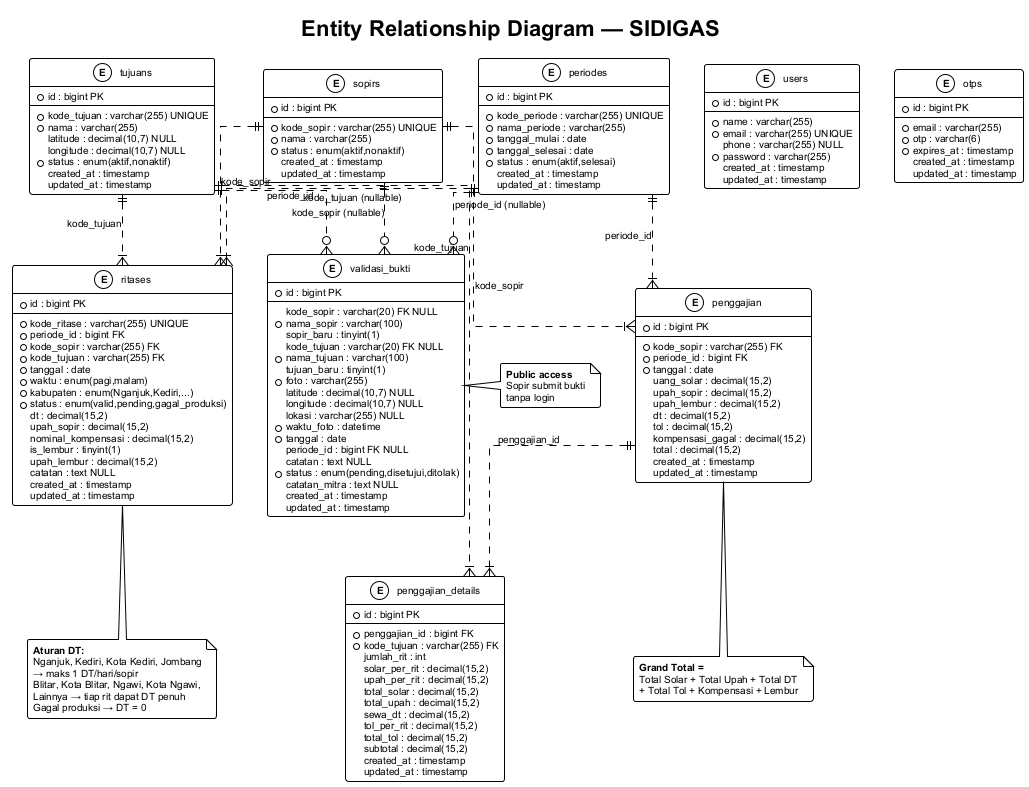

The diagram above was rendered by PlantUML. Its source (embedded in the PNG):
@startuml erd-sidigas
!theme plain
skinparam backgroundColor #ffffff
skinparam defaultFontSize 10
skinparam defaultFontName Arial
skinparam linetype ortho
skinparam roundcorner 5

title Entity Relationship Diagram — SIDIGAS

' ========== USERS & AUTH ==========
entity "users" as users {
  *id : bigint PK
  --
  *name : varchar(255)
  *email : varchar(255) UNIQUE
  phone : varchar(255) NULL
  *password : varchar(255)
  created_at : timestamp
  updated_at : timestamp
}

entity "otps" as otps {
  *id : bigint PK
  --
  *email : varchar(255)
  *otp : varchar(6)
  *expires_at : timestamp
  created_at : timestamp
  updated_at : timestamp
}

' ========== MASTER DATA ==========
entity "sopirs" as sopirs {
  *id : bigint PK
  --
  *kode_sopir : varchar(255) UNIQUE
  *nama : varchar(255)
  *status : enum(aktif,nonaktif)
  created_at : timestamp
  updated_at : timestamp
}

entity "tujuans" as tujuans {
  *id : bigint PK
  --
  *kode_tujuan : varchar(255) UNIQUE
  *nama : varchar(255)
  latitude : decimal(10,7) NULL
  longitude : decimal(10,7) NULL
  *status : enum(aktif,nonaktif)
  created_at : timestamp
  updated_at : timestamp
}

entity "periodes" as periodes {
  *id : bigint PK
  --
  *kode_periode : varchar(255) UNIQUE
  *nama_periode : varchar(255)
  *tanggal_mulai : date
  *tanggal_selesai : date
  *status : enum(aktif,selesai)
  created_at : timestamp
  updated_at : timestamp
}

' ========== RITASE ==========
entity "ritases" as ritases {
  *id : bigint PK
  --
  *kode_ritase : varchar(255) UNIQUE
  *periode_id : bigint FK
  *kode_sopir : varchar(255) FK
  *kode_tujuan : varchar(255) FK
  *tanggal : date
  *waktu : enum(pagi,malam)
  *kabupaten : enum(Nganjuk,Kediri,...)
  *status : enum(valid,pending,gagal_produksi)
  dt : decimal(15,2)
  upah_sopir : decimal(15,2)
  nominal_kompensasi : decimal(15,2)
  is_lembur : tinyint(1)
  upah_lembur : decimal(15,2)
  catatan : text NULL
  created_at : timestamp
  updated_at : timestamp
}

' ========== PENGGAJIAN ==========
entity "penggajian" as penggajian {
  *id : bigint PK
  --
  *kode_sopir : varchar(255) FK
  *periode_id : bigint FK
  *tanggal : date
  uang_solar : decimal(15,2)
  upah_sopir : decimal(15,2)
  upah_lembur : decimal(15,2)
  dt : decimal(15,2)
  tol : decimal(15,2)
  kompensasi_gagal : decimal(15,2)
  total : decimal(15,2)
  created_at : timestamp
  updated_at : timestamp
}

entity "penggajian_details" as details {
  *id : bigint PK
  --
  *penggajian_id : bigint FK
  *kode_tujuan : varchar(255) FK
  jumlah_rit : int
  solar_per_rit : decimal(15,2)
  upah_per_rit : decimal(15,2)
  total_solar : decimal(15,2)
  total_upah : decimal(15,2)
  sewa_dt : decimal(15,2)
  tol_per_rit : decimal(15,2)
  total_tol : decimal(15,2)
  subtotal : decimal(15,2)
  created_at : timestamp
  updated_at : timestamp
}

' ========== VALIDASI BUKTI ==========
entity "validasi_bukti" as vbukti {
  *id : bigint PK
  --
  kode_sopir : varchar(20) FK NULL
  *nama_sopir : varchar(100)
  sopir_baru : tinyint(1)
  kode_tujuan : varchar(20) FK NULL
  *nama_tujuan : varchar(100)
  tujuan_baru : tinyint(1)
  *foto : varchar(255)
  latitude : decimal(10,7) NULL
  longitude : decimal(10,7) NULL
  lokasi : varchar(255) NULL
  *waktu_foto : datetime
  *tanggal : date
  periode_id : bigint FK NULL
  catatan : text NULL
  *status : enum(pending,disetujui,ditolak)
  catatan_mitra : text NULL
  created_at : timestamp
  updated_at : timestamp
}

' ========== RELATIONSHIPS ==========
periodes ||..|{ ritases : "periode_id"
sopirs ||..|{ ritases : "kode_sopir"
tujuans ||..|{ ritases : "kode_tujuan"

sopirs ||..|{ penggajian : "kode_sopir"
periodes ||..|{ penggajian : "periode_id"

penggajian ||..|{ details : "penggajian_id"
tujuans ||..|{ details : "kode_tujuan"

sopirs ||..o{ vbukti : "kode_sopir (nullable)"
tujuans ||..o{ vbukti : "kode_tujuan (nullable)"
periodes ||..o{ vbukti : "periode_id (nullable)"

' ========== NOTES ==========
note bottom of ritases
  **Aturan DT:**
  Nganjuk, Kediri, Kota Kediri, Jombang
  → maks 1 DT/hari/sopir
  Blitar, Kota Blitar, Ngawi, Kota Ngawi,
  Lainnya → tiap rit dapat DT penuh
  Gagal produksi → DT = 0
end note

note bottom of penggajian
  **Grand Total =**
  Total Solar + Total Upah + Total DT
  + Total Tol + Kompensasi + Lembur
end note

note right of vbukti
  **Public access**
  Sopir submit bukti
  tanpa login
end note

@enduml